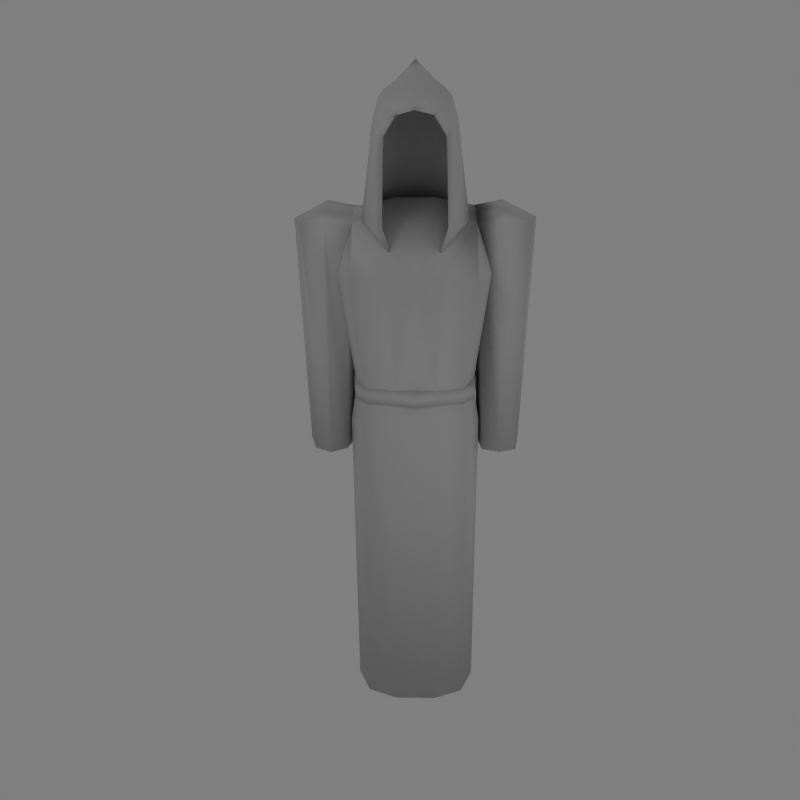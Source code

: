 # Source: toga.blend  (saved by Blender 2.46.0; exported with 4.5.12 LTS)
import bpy
from mathutils import Matrix  # noqa: F401  (used for matrix-valued properties, if any)

bpy.ops.wm.read_factory_settings(use_empty=True)
scene = bpy.context.scene
scene.name = 'Scene'

# ---- collections
col_collection_1 = bpy.data.collections.new('Collection 1'); scene.collection.children.link(col_collection_1)

# ---- materials (node trees are filled in below, after node groups)
mat_material_001 = bpy.data.materials.new('Material.001')
mat_material_001.alpha_threshold = 0.0
mat_material_001.roughness = 0.5
mat_material_001.line_color = (0.0, 0.0, 0.0, 1.0)

# ---- material node trees

# ---- world
world_world = bpy.data.worlds.new('World'); scene.world = world_world
world_world.color = (0.5, 0.5, 0.5)
world_world.use_sun_shadow = False
world_world.sun_shadow_jitter_overblur = 0.0
world_world.cycles.sampling_method = 'MANUAL'
world_world.cycles.sample_map_resolution = 256

# ---- cameras
cam_camera = bpy.data.cameras.new('Camera')
cam_camera.passepartout_alpha = 0.2
cam_camera.clip_end = 100.0
cam_camera.lens = 35.0
cam_camera.ortho_scale = 7.314
cam_camera.show_passepartout = False
cam_camera.show_safe_areas = True
cam_camera.dof.focus_distance = 0.0
cam_camera.dof.aperture_fstop = 128.0

# ---- lights
light_lamp_001 = bpy.data.lights.new('Lamp.001', 'POINT')
light_lamp_001.transmission_factor = 0.0
light_lamp_001.energy = 50.0
light_lamp_001.shadow_buffer_clip_start = 0.5
light_lamp_001.shadow_soft_size = 1.0
light_lamp_001.shadow_maximum_resolution = 0.006
light_lamp_001.use_absolute_resolution = True
light_lamp_001.cycles.use_multiple_importance_sampling = False
light_lamp = bpy.data.lights.new('Lamp', 'POINT')
light_lamp.transmission_factor = 0.0
light_lamp.energy = 50.0
light_lamp.shadow_buffer_clip_start = 0.5
light_lamp.shadow_soft_size = 1.0
light_lamp.shadow_maximum_resolution = 0.006
light_lamp.use_absolute_resolution = True
light_lamp.cycles.use_multiple_importance_sampling = False
light_spot = bpy.data.lights.new('Spot', 'POINT')
light_spot.transmission_factor = 0.0
light_spot.cutoff_distance = 30.0
light_spot.energy = 130.0
light_spot.shadow_buffer_clip_start = 1.001
light_spot.shadow_soft_size = 1.0
light_spot.shadow_maximum_resolution = 0.006
light_spot.use_absolute_resolution = True
light_spot.cycles.use_multiple_importance_sampling = False

# ---- meshes
me_sphere = bpy.data.meshes.new('Sphere')
me_sphere.from_pydata([(-4.833e-11, 0.5749, 1.189), (0.1401, 0.3828, 1.064), (0.3107, 0.2256, 0.9085), (0.4973, 0.07717, 0.7772), (0.6671, -0.06136, 0.3792), (0.6754, 0.2294, -0.06722), (0.6549, 0.222, 0.1598), (0.6163, 0.1939, 0.3792), (0.5672, 0.203, 0.5525), (0.5379, 0.2087, 0.6759), (0.4594, 0.2675, 0.7772), (0.287, 0.3445, 0.9085), (0.1294, 0.4364, 1.064), (0.09903, 0.4818, 1.064), (0.2197, 0.4453, 0.9085), (0.3516, 0.4288, 0.7772), (0.4117, 0.3975, 0.6759), (0.4341, 0.4022, 0.5525), (0.4717, 0.4103, 0.3792), (0.5012, 0.452, 0.1598), (0.5169, 0.4665, -0.06722), (0.2797, 0.625, -0.06722), (0.2713, 0.6056, 0.1598), (0.2553, 0.555, 0.3792), (0.2349, 0.5352, 0.5525), (0.2228, 0.5238, 0.6759), (0.1903, 0.5366, 0.7772), (0.1189, 0.5127, 0.9085), (0.0536, 0.5122, 1.064), (-1.07e-08, 0.5228, 1.064), (2.086e-09, 0.5363, 0.9085), (-1.339e-08, 0.5744, 0.7772), (-3.953e-08, 0.5681, 0.6759), (-2.061e-08, 0.582, 0.5525), (-2.214e-08, 0.6057, 0.3792), (-2.692e-08, 0.6596, 0.1598), (-3.074e-08, 0.6807, -0.06722), (-0.2797, 0.625, -0.06722), (-0.2713, 0.6056, 0.1598), (-0.2553, 0.555, 0.3792), (-0.2349, 0.5352, 0.5525), (-0.2228, 0.5238, 0.6759), (-0.1903, 0.5366, 0.7772), (-0.1189, 0.5127, 0.9085), (-0.0536, 0.5122, 1.064), (-0.09903, 0.4818, 1.064), (-0.2197, 0.4453, 0.9085), (-0.3516, 0.4288, 0.7772), (-0.4117, 0.3975, 0.6759), (-0.4341, 0.4022, 0.5525), (-0.4717, 0.4103, 0.3792), (-0.5012, 0.452, 0.1598), (-0.5169, 0.4665, -0.06722), (-0.6754, 0.2294, -0.06722), (-0.6549, 0.222, 0.1598), (-0.6163, 0.1939, 0.3792), (-0.5672, 0.203, 0.5525), (-0.5379, 0.2087, 0.6759), (-0.4594, 0.2675, 0.7772), (-0.287, 0.3445, 0.9085), (-0.1294, 0.4364, 1.064), (-0.1401, 0.3828, 1.064), (-0.3107, 0.2256, 0.9085), (-0.4973, 0.07717, 0.7772), (-0.5822, -0.01416, 0.6759), (-0.6139, -0.03194, 0.5525), (-0.6671, -0.06136, 0.3792), (-0.7088, -0.04926, 0.1598), (-0.731, -0.05035, -0.06722), (-0.6754, -0.3301, -0.06722), (-0.6549, -0.3205, 0.1598), (-0.6163, -0.3166, 0.3792), (-0.5672, -0.2829, 0.5525), (-0.5379, -0.237, 0.6759), (-0.4594, -0.1131, 0.7772), (-0.287, 0.1067, 0.9085), (-0.1294, 0.3292, 1.064), (-0.09903, 0.2837, 1.064), (-0.2197, 0.005919, 0.9085), (-0.3516, -0.2744, 0.7772), (-0.4117, -0.4259, 0.6759), (-0.4341, -0.5204, 0.5525), (-0.4717, -0.5331, 0.3792), (-0.5012, -0.5505, 0.1598), (-0.5169, -0.5673, -0.06722), (-0.2911, -0.6731, 0.477), (-0.2349, -0.6535, 0.5525), (-0.2228, -0.5521, 0.6759), (-0.1903, -0.3822, 0.7772), (-0.1189, -0.06143, 0.9085), (-0.0536, 0.2534, 1.064), (1.069e-08, 0.2427, 1.064), (2.086e-09, -0.08508, 0.9085), (1.329e-08, -0.4201, 0.7772), (2.181e-08, -0.5964, 0.6759), (1.395e-09, -0.7002, 0.5525), (0.2911, -0.6731, 0.477), (0.2349, -0.6535, 0.5525), (0.2228, -0.5521, 0.6759), (0.1903, -0.3822, 0.7772), (0.1189, -0.06143, 0.9085), (0.0536, 0.2534, 1.064), (0.09903, 0.2837, 1.064), (0.2197, 0.005919, 0.9085), (0.3516, -0.2744, 0.7772), (0.4117, -0.4259, 0.6759), (0.4341, -0.5204, 0.5525), (0.4717, -0.5331, 0.3792), (0.5012, -0.5505, 0.1598), (0.5169, -0.5673, -0.06722), (0.6754, -0.3301, -0.06722), (0.6549, -0.3205, 0.1598), (0.6163, -0.3166, 0.3792), (0.5672, -0.2829, 0.5525), (0.5379, -0.237, 0.6759), (0.4594, -0.1131, 0.7772), (0.287, 0.1067, 0.9085), (0.1294, 0.3292, 1.064), (0.5822, -0.01416, 0.6759), (0.6139, -0.03194, 0.5525), (0.7088, -0.04926, 0.1598), (0.731, -0.05035, -0.06722), (0.8269, 0.2562, -1.236), (0.6329, 0.5466, -1.236), (0.3425, 0.7406, -1.236), (-2.672e-08, 0.8088, -1.236), (-0.3425, 0.7406, -1.236), (-0.6329, 0.5466, -1.236), (-0.8269, 0.2562, -1.236), (-0.8951, -0.08629, -1.236), (-0.7965, -0.2982, -1.236), (-0.554, -0.5886, -1.236), (0.5543, -0.5886, -1.236), (0.7963, -0.2982, -1.236), (0.8951, -0.08629, -1.236), (1.022, 0.8543, -1.186), (1.152, 0.9568, -2.128), (-1.182, 0.9568, -2.128), (-1.052, 0.8543, -1.186), (1.022, -0.1299, -1.266), (1.035, -0.8164, -2.056), (-1.065, -0.8164, -2.056), (-1.052, -0.1299, -1.266), (-1.524, 0.6817, -1.053), (-1.524, -0.0865, -1.053), (1.493, 0.6817, -1.053), (1.493, -0.0865, -1.053), (-0.9768, 0.8472, -10.98), (-0.9768, -0.9076, -10.98), (0.9465, 0.8472, -10.98), (0.9465, -0.9076, -10.98), (-1.952, 0.6817, -1.268), (-1.952, -0.0865, -1.268), (1.922, 0.6817, -1.268), (1.922, -0.0865, -1.268), (0.417, 1.055, -2.132), (-0.4472, 1.055, -2.132), (0.417, -0.9149, -2.052), (-0.4472, -0.9149, -2.052), (1.281, 0.3986, -2.105), (1.281, -0.2582, -2.079), (-1.311, 0.3986, -2.105), (-1.311, -0.2582, -2.079), (-1.217, 0.3354, -10.98), (-1.217, -0.3958, -10.98), (1.187, 0.3354, -10.98), (1.187, -0.3958, -10.98), (-0.4158, -1.127, -10.98), (0.3856, -1.127, -10.98), (-0.4158, 1.067, -10.98), (0.3856, 1.067, -10.98), (0.3856, 0.3354, -10.98), (0.3856, -0.3958, -10.98), (-0.4158, 0.3354, -10.98), (-0.4158, -0.3958, -10.98), (1.022, 0.3622, -1.148), (-1.052, 0.3622, -1.148), (-1.895, 0.7009, -5.553), (-1.895, -0.1057, -5.553), (1.879, 0.7201, -5.553), (1.879, -0.1249, -5.553), (-0.9111, 0.7745, -4.191), (-0.8637, -0.5872, -4.136), (0.8334, -0.5872, -4.136), (0.8809, 0.7745, -4.191), (-1.069, -0.1733, -4.153), (-1.069, 0.3607, -4.174), (1.039, 0.3607, -4.174), (1.039, -0.1733, -4.153), (0.3363, -0.7074, -4.131), (-0.3665, -0.7074, -4.131), (-0.3665, 0.8947, -4.196), (0.3363, 0.8947, -4.196), (-1.295, -0.1057, -5.553), (-1.295, 0.7009, -5.553), (1.251, 0.7201, -5.553), (1.251, -0.1249, -5.553), (-2.068, 0.2976, -1.268), (-2.024, 0.2976, -5.553), (-1.595, -0.2786, -5.553), (-1.166, 0.2976, -5.553), (-1.595, 0.8738, -5.553), (-1.502, -0.1562, -1.267), (-1.502, 0.816, -1.227), (-1.595, 0.2976, -5.553), (2.038, 0.2976, -1.268), (1.958, 0.2976, -5.553), (1.565, 0.8257, -5.553), (1.172, 0.2976, -5.553), (1.565, -0.2305, -5.553), (1.472, 0.816, -1.227), (1.472, -0.1562, -1.267), (1.565, 0.2976, -5.553), (-0.9816, 0.8954, -4.941), (-0.9579, -0.5736, -4.882), (0.9277, -0.5736, -4.882), (0.9514, 0.8954, -4.941), (-1.19, -0.1368, -4.9), (-1.19, 0.4586, -4.924), (1.16, 0.4586, -4.924), (1.16, -0.1368, -4.9), (0.3766, -0.7322, -4.876), (-0.4069, -0.7322, -4.876), (-0.4068, 1.054, -4.948), (0.3766, 1.054, -4.948), (0.3306, 0.8543, -1.15), (-0.3608, 0.8543, -1.15), (0.3306, -0.1299, -1.266), (-0.3608, -0.1299, -1.266), (0.3306, 0.3622, -0.945), (-0.3608, 0.3622, -0.945), (-0.01511, -0.8229, -2.052), (-1.138, 0.07817, -4.065), (-0.8754, 0.8461, -4.065), (0.8451, 0.8461, -4.065), (1.108, 0.07817, -4.065), (0.846, -0.616, -4.065), (-0.8762, -0.616, -4.065), (-1.138, 0.07817, -4.35), (-0.8754, 0.8461, -4.35), (0.8451, 0.8461, -4.35), (1.108, 0.07817, -4.35), (0.846, -0.616, -4.35), (-0.8762, -0.616, -4.35), (-1.097, 0.6063, -4.073), (1.067, 0.6063, -4.073), (1.052, -0.3605, -4.065), (-1.082, -0.3605, -4.065), (-1.097, 0.6063, -4.34), (1.067, 0.6063, -4.34), (1.052, -0.3605, -4.35), (-1.082, -0.3605, -4.35), (-0.01511, 0.9882, -4.065), (-0.01511, 0.9882, -4.35), (-0.01511, -0.7992, -4.065), (-0.01511, -0.7992, -4.35), (-0.7844, -0.533, -4.35), (-0.01511, -0.6953, -4.35), (0.7542, -0.533, -4.35), (-0.7844, -0.533, -4.065), (-0.01511, -0.6953, -4.065), (0.7542, -0.533, -4.065), (0.7535, 0.7616, -4.35), (-0.01511, 0.8874, -4.35), (-0.7837, 0.7616, -4.35), (0.7535, 0.7616, -4.065), (-0.01511, 0.8874, -4.065), (-0.7837, 0.7616, -4.065), (-0.9683, -0.3068, -4.35), (-1.018, 0.08159, -4.35), (0.9883, 0.08159, -4.35), (0.9381, -0.3068, -4.35), (0.9513, 0.5492, -4.356), (-0.9815, 0.5492, -4.356), (-0.9683, -0.3068, -4.065), (-1.018, 0.08159, -4.065), (0.9381, -0.3068, -4.065), (0.9883, 0.08159, -4.065), (0.9513, 0.5492, -4.057), (-0.9815, 0.5492, -4.057), (0.5263, -0.5886, -1.236), (0.4911, -0.5337, -0.06722), (-0.4911, -0.5337, -0.06722), (-0.5263, -0.5474, -1.236), (-0.7567, -0.2716, -1.236), (-0.8503, -0.07682, -1.236), (-0.7856, 0.2486, -1.236), (-0.6013, 0.5244, -1.236), (-0.3254, 0.7088, -1.236), (-2.545e-08, 0.7735, -1.236), (0.3254, 0.7088, -1.236), (0.6013, 0.5244, -1.236), (0.2766, -0.6343, 0.477), (0.4762, -0.5178, 0.1598), (1.264e-09, -0.66, 0.5525), (-0.2766, -0.6343, 0.477), (-0.4762, -0.5178, 0.1598), (0.6416, 0.2231, -0.06722), (0.6945, -0.04268, -0.06722), (0.6416, -0.3084, -0.06722), (-0.4911, 0.4484, -0.06722), (-0.2658, 0.5989, -0.06722), (-2.926e-08, 0.6518, -0.06722), (0.2658, 0.5989, -0.06722), (0.4911, 0.4484, -0.06722), (0.4481, -0.5013, 0.3792), (0.2232, -0.6156, 0.5525), (-0.2232, -0.6156, 0.5525), (-0.4481, -0.5013, 0.3792), (0.6734, -0.04164, 0.1598), (0.6221, -0.2993, 0.1598), (0.6337, -0.05313, 0.3792), (0.5855, -0.2957, 0.3792), (0.5832, -0.02247, 0.5525), (0.5388, -0.2616, 0.5525), (0.5531, -0.008293, 0.6759), (0.511, -0.22, 0.6759), (0.3911, -0.3994, 0.6759), (0.4124, -0.4892, 0.5525), (0.2117, -0.5193, 0.6759), (2.066e-08, -0.5614, 0.6759), (-0.2117, -0.5193, 0.6759), (-0.3911, -0.3994, 0.6759), (-0.4124, -0.4892, 0.5525), (-0.6221, -0.2993, 0.1598), (-0.5855, -0.2957, 0.3792), (-0.5388, -0.2616, 0.5525), (-0.511, -0.22, 0.6759), (-0.5531, -0.008293, 0.6759), (-0.5832, -0.02247, 0.5525), (-0.6337, -0.05313, 0.3792), (-0.6734, -0.04164, 0.1598), (-0.6221, 0.2161, 0.1598), (-0.5855, 0.1894, 0.3792), (-0.5388, 0.2007, 0.5525), (-0.511, 0.2034, 0.6759), (-0.3911, 0.3828, 0.6759), (-0.4124, 0.3899, 0.5525), (-0.4481, 0.395, 0.3792), (-0.4762, 0.4345, 0.1598), (-0.2577, 0.5805, 0.1598), (-0.2425, 0.5324, 0.3792), (-0.2232, 0.5163, 0.5525), (-0.2117, 0.5027, 0.6759), (-3.762e-08, 0.5448, 0.6759), (-1.964e-08, 0.5607, 0.5525), (-2.109e-08, 0.5806, 0.3792), (-2.563e-08, 0.6318, 0.1598), (0.2577, 0.5805, 0.1598), (0.2425, 0.5324, 0.3792), (0.2232, 0.5163, 0.5525), (0.2117, 0.5027, 0.6759), (0.3911, 0.3828, 0.6759), (0.4124, 0.3899, 0.5525), (0.4481, 0.395, 0.3792), (0.4762, 0.4345, 0.1598), (0.6221, 0.2161, 0.1598), (0.5855, 0.1894, 0.3792), (0.5388, 0.2007, 0.5525), (0.511, 0.2034, 0.6759), (-1.829e-08, -0.008293, 0.8187), (0.795, 0.2562, -1.236), (0.7656, -0.2982, -1.236), (0.8631, -0.08629, -1.236), (0.3963, -0.5265, -1.647), (0.524, -0.2362, -1.647), (0.5899, 0.1064, -1.647), (0.5689, 0.1064, -1.647), (-0.5166, -0.2096, -1.647), (-0.5592, 0.1158, -1.647), (-0.5887, 0.1064, -1.647), (-0.3952, -0.4854, -1.647), (-0.4161, -0.5265, -1.647), (0.4173, -0.5265, -1.647), (0.5451, -0.2362, -1.647), (-0.5438, -0.2362, -1.647), (-0.6488, 0.2294, -0.06722), (-0.7044, -0.05035, -0.06722), (-0.6488, -0.3301, -0.06722)], [], [(121, 5, 6, 120), (120, 6, 7, 4), (4, 7, 8, 119), (119, 8, 9, 118), (118, 9, 10, 3), (3, 10, 11, 2), (2, 11, 12, 1), (12, 0, 1), (13, 0, 12), (11, 14, 13, 12), (10, 15, 14, 11), (9, 16, 15, 10), (8, 17, 16, 9), (7, 18, 17, 8), (6, 19, 18, 7), (5, 20, 19, 6), (20, 21, 22, 19), (19, 22, 23, 18), (18, 23, 24, 17), (17, 24, 25, 16), (16, 25, 26, 15), (15, 26, 27, 14), (14, 27, 28, 13), (28, 0, 13), (29, 0, 28), (27, 30, 29, 28), (26, 31, 30, 27), (25, 32, 31, 26), (24, 33, 32, 25), (23, 34, 33, 24), (22, 35, 34, 23), (21, 36, 35, 22), (36, 37, 38, 35), (35, 38, 39, 34), (34, 39, 40, 33), (33, 40, 41, 32), (32, 41, 42, 31), (31, 42, 43, 30), (30, 43, 44, 29), (44, 0, 29), (45, 0, 44), (43, 46, 45, 44), (42, 47, 46, 43), (41, 48, 47, 42), (40, 49, 48, 41), (39, 50, 49, 40), (38, 51, 50, 39), (37, 52, 51, 38), (52, 53, 54, 51), (51, 54, 55, 50), (50, 55, 56, 49), (49, 56, 57, 48), (48, 57, 58, 47), (47, 58, 59, 46), (46, 59, 60, 45), (60, 0, 45), (61, 0, 60), (59, 62, 61, 60), (58, 63, 62, 59), (57, 64, 63, 58), (56, 65, 64, 57), (55, 66, 65, 56), (54, 67, 66, 55), (53, 68, 67, 54), (68, 69, 70, 67), (67, 70, 71, 66), (66, 71, 72, 65), (65, 72, 73, 64), (64, 73, 74, 63), (63, 74, 75, 62), (62, 75, 76, 61), (76, 0, 61), (77, 0, 76), (75, 78, 77, 76), (74, 79, 78, 75), (73, 80, 79, 74), (72, 81, 80, 73), (71, 82, 81, 72), (70, 83, 82, 71), (69, 84, 83, 70), (82, 85, 86, 81), (81, 86, 87, 80), (80, 87, 88, 79), (79, 88, 89, 78), (78, 89, 90, 77), (90, 0, 77), (91, 0, 90), (89, 92, 91, 90), (88, 93, 92, 89), (87, 94, 93, 88), (86, 95, 94, 87), (95, 97, 98, 94), (94, 98, 99, 93), (93, 99, 100, 92), (92, 100, 101, 91), (101, 0, 91), (102, 0, 101), (100, 103, 102, 101), (99, 104, 103, 100), (98, 105, 104, 99), (97, 106, 105, 98), (96, 107, 106, 97), (109, 110, 111, 108), (108, 111, 112, 107), (107, 112, 113, 106), (106, 113, 114, 105), (105, 114, 115, 104), (104, 115, 116, 103), (103, 116, 117, 102), (117, 0, 102), (1, 0, 117), (116, 2, 1, 117), (115, 3, 2, 116), (114, 118, 3, 115), (113, 119, 118, 114), (112, 4, 119, 113), (111, 120, 4, 112), (110, 121, 120, 111), (82, 83, 85), (85, 95, 86), (95, 96, 97), (96, 108, 107), (20, 5, 122, 123), (21, 20, 123, 124), (36, 21, 124, 125), (37, 36, 125, 126), (52, 37, 126, 127), (53, 52, 127, 128), (68, 53, 128, 129), (69, 68, 129, 130), (84, 69, 130, 131), (110, 109, 132, 133), (121, 110, 133, 134), (5, 121, 134, 122), (136, 155, 135), (156, 137, 138), (141, 158, 142), (157, 140, 139), (140, 160, 139), (159, 136, 135), (137, 161, 138), (162, 141, 142), (166, 150, 168, 172), (165, 166, 172, 171), (149, 165, 171, 170), (172, 168, 167, 174), (171, 172, 174, 173), (170, 171, 173, 169), (174, 167, 148, 164), (173, 174, 164, 163), (169, 173, 163, 147), (176, 143, 144), (142, 176, 144), (176, 138, 143), (175, 145, 146), (135, 145, 175), (175, 146, 139), (175, 160, 159), (135, 175, 159), (175, 139, 160), (176, 161, 162), (142, 176, 162), (176, 138, 161), (162, 185, 182, 141), (161, 186, 185, 162), (137, 181, 186, 161), (159, 187, 184, 136), (160, 188, 187, 159), (140, 183, 188, 160), (157, 189, 183, 140), (141, 182, 190, 158), (156, 191, 181, 137), (155, 192, 191, 156), (136, 184, 192, 155), (197, 144, 143), (151, 197, 143), (197, 152, 144), (152, 178, 199, 202), (202, 199, 193, 142), (198, 204, 199, 178), (177, 201, 204, 198), (204, 200, 193, 199), (201, 194, 200, 204), (177, 151, 203, 201), (201, 203, 138, 194), (200, 138, 142), (194, 138, 200), (200, 142, 193), (152, 202, 144), (202, 142, 144), (138, 203, 143), (203, 151, 143), (151, 177, 198, 197), (197, 198, 178, 152), (205, 146, 145), (154, 146, 205), (205, 145, 153), (153, 210, 207, 179), (210, 135, 195, 207), (206, 179, 207, 212), (180, 206, 212, 209), (212, 207, 195, 208), (209, 212, 208, 196), (180, 209, 211, 154), (209, 196, 139, 211), (208, 135, 139), (196, 208, 139), (208, 195, 135), (153, 145, 210), (210, 145, 135), (139, 146, 211), (211, 146, 154), (179, 206, 205, 153), (206, 180, 154, 205), (185, 217, 214, 182), (217, 164, 148, 214), (186, 218, 217, 185), (218, 163, 164, 217), (181, 213, 218, 186), (213, 147, 163, 218), (187, 219, 216, 184), (219, 165, 149, 216), (188, 220, 219, 187), (220, 166, 165, 219), (183, 215, 220, 188), (215, 150, 166, 220), (189, 221, 215, 183), (221, 168, 150, 215), (190, 222, 221, 189), (222, 167, 168, 221), (182, 214, 222, 190), (214, 148, 167, 222), (191, 223, 213, 181), (223, 169, 147, 213), (192, 224, 223, 191), (224, 170, 169, 223), (184, 216, 224, 192), (216, 149, 170, 224), (226, 225, 155, 156), (138, 226, 156), (225, 135, 155), (139, 227, 157), (228, 142, 158), (176, 230, 226, 138), (230, 229, 225, 226), (229, 175, 135, 225), (142, 228, 230, 176), (228, 227, 229, 230), (227, 139, 175, 229), (231, 190, 189), (157, 231, 189), (231, 158, 190), (231, 227, 228), (158, 231, 228), (231, 157, 227), (233, 239, 248, 244), (244, 248, 238, 232), (235, 241, 249, 245), (245, 249, 240, 234), (236, 242, 250, 246), (246, 250, 241, 235), (237, 247, 251, 243), (247, 232, 238, 251), (234, 240, 253, 252), (252, 253, 239, 233), (237, 243, 255, 254), (254, 255, 242, 236), (243, 256, 257, 255), (255, 257, 258, 242), (254, 260, 259, 237), (236, 261, 260, 254), (240, 262, 263, 253), (253, 263, 264, 239), (252, 266, 265, 234), (233, 267, 266, 252), (243, 251, 268, 256), (251, 238, 269, 268), (250, 271, 270, 241), (242, 258, 271, 250), (249, 272, 262, 240), (241, 270, 272, 249), (248, 273, 269, 238), (239, 264, 273, 248), (247, 237, 259, 274), (232, 247, 274, 275), (246, 276, 261, 236), (235, 277, 276, 246), (245, 278, 277, 235), (234, 265, 278, 245), (244, 279, 267, 233), (232, 275, 279, 244), (257, 260, 261, 258), (256, 259, 260, 257), (263, 266, 267, 264), (262, 265, 266, 263), (268, 269, 275, 274), (256, 268, 274, 259), (271, 276, 277, 270), (258, 261, 276, 271), (272, 278, 265, 262), (270, 277, 278, 272), (273, 279, 275, 269), (264, 267, 279, 273), (132, 109, 281, 280), (84, 131, 283, 282), (129, 128, 286, 285), (128, 127, 287, 286), (127, 126, 288, 287), (126, 125, 289, 288), (125, 124, 290, 289), (124, 123, 291, 290), (108, 96, 292, 293), (96, 95, 294, 292), (95, 85, 295, 294), (85, 83, 296, 295), (109, 108, 293, 281), (83, 84, 282, 296), (287, 288, 301, 300), (288, 289, 302, 301), (289, 290, 303, 302), (290, 291, 304, 303), (305, 293, 292), (306, 292, 294), (307, 294, 295), (295, 296, 308), (310, 309, 298, 299), (312, 311, 309, 310), (314, 313, 311, 312), (316, 315, 313, 314), (317, 316, 314, 318), (318, 314, 312, 305), (305, 312, 310, 293), (293, 310, 299, 281), (306, 318, 305, 292), (319, 317, 318, 306), (320, 319, 306, 294), (321, 320, 294, 307), (322, 321, 307, 323), (323, 307, 295, 308), (325, 308, 296, 324), (326, 323, 308, 325), (327, 322, 323, 326), (328, 327, 326, 329), (329, 326, 325, 330), (330, 325, 324, 331), (333, 330, 331, 332), (334, 329, 330, 333), (335, 328, 329, 334), (336, 335, 334, 337), (337, 334, 333, 338), (338, 333, 332, 339), (340, 339, 300, 301), (341, 338, 339, 340), (342, 337, 338, 341), (343, 336, 337, 342), (344, 343, 342, 345), (345, 342, 341, 346), (346, 341, 340, 347), (347, 340, 301, 302), (348, 347, 302, 303), (349, 346, 347, 348), (350, 345, 346, 349), (351, 344, 345, 350), (352, 351, 350, 353), (353, 350, 349, 354), (354, 349, 348, 355), (355, 348, 303, 304), (356, 355, 304, 297), (357, 354, 355, 356), (358, 353, 354, 357), (359, 352, 353, 358), (315, 359, 358, 313), (313, 358, 357, 311), (311, 357, 356, 309), (309, 356, 297, 298), (315, 316, 360), (316, 317, 360), (317, 319, 360), (319, 320, 360), (320, 321, 360), (321, 322, 360), (322, 327, 360), (327, 328, 360), (328, 335, 360), (335, 336, 360), (336, 343, 360), (343, 344, 360), (344, 351, 360), (351, 352, 360), (352, 359, 360), (359, 315, 360), (123, 122, 361, 291), (122, 134, 363, 361), (291, 361, 297, 304), (297, 361, 363, 298), (298, 363, 362, 299), (280, 281, 299, 362), (280, 362, 365, 364), (363, 134, 366, 367), (362, 363, 367, 365), (285, 284, 368, 369), (129, 285, 369, 370), (284, 283, 371, 368), (283, 131, 372, 371), (132, 280, 364, 373), (134, 133, 374, 366), (130, 129, 370, 375), (366, 374, 365, 367), (374, 373, 364, 365), (375, 370, 369, 368), (372, 375, 368, 371), (130, 375, 372), (130, 372, 131), (133, 373, 374), (132, 373, 133), (282, 283, 284, 378), (284, 285, 377, 378), (285, 286, 376, 377), (286, 287, 300, 376), (282, 378, 324, 296), (324, 378, 377, 331), (331, 377, 376, 332), (332, 376, 300, 339)])
me_sphere.polygons.foreach_set('use_smooth', [True] * 423)
_uv = me_sphere.uv_layers.new(name='UVTex')
_uv.uv.foreach_set('vector', [0.7537, 0.6476, 0.7938, 0.6366, 0.8011, 0.6681, 0.7643, 0.6783, 0.7643, 0.6783, 0.8011, 0.6681, 0.8057, 0.6981, 0.7726, 0.707, 0.7726, 0.707, 0.8057, 0.6981, 0.8133, 0.7204, 0.7838, 0.7275, 0.7838, 0.7275, 0.8133, 0.7204, 0.8177, 0.7359, 0.7909, 0.7415, 0.7909, 0.7415, 0.8177, 0.7359, 0.8295, 0.7489, 0.8061, 0.7533, 0.8061, 0.7533, 0.8295, 0.7489, 0.8499, 0.772, 0.8333, 0.7752, 0.8333, 0.7752, 0.8499, 0.772, 0.873, 0.7997, 0.8647, 0.8005, 0.873, 0.7997, 0.8999, 0.8233, 0.8647, 0.8005, 0.8816, 0.8006, 0.8999, 0.8233, 0.873, 0.7997, 0.8499, 0.772, 0.8676, 0.7724, 0.8816, 0.8006, 0.873, 0.7997, 0.8295, 0.7489, 0.8547, 0.7493, 0.8676, 0.7724, 0.8499, 0.772, 0.8177, 0.7359, 0.8468, 0.7349, 0.8547, 0.7493, 0.8295, 0.7489, 0.8133, 0.7204, 0.8451, 0.7179, 0.8468, 0.7349, 0.8177, 0.7359, 0.8057, 0.6981, 0.8411, 0.6937, 0.8451, 0.7179, 0.8133, 0.7204, 0.8011, 0.6681, 0.8394, 0.662, 0.8411, 0.6937, 0.8057, 0.6981, 0.7938, 0.6366, 0.835, 0.6292, 0.8394, 0.662, 0.8011, 0.6681, 0.835, 0.6292, 0.8776, 0.6251, 0.8794, 0.6594, 0.8394, 0.662, 0.8394, 0.662, 0.8794, 0.6594, 0.8788, 0.6931, 0.8411, 0.6937, 0.8411, 0.6937, 0.8788, 0.6931, 0.8792, 0.7192, 0.8451, 0.7179, 0.8451, 0.7179, 0.8792, 0.7192, 0.8784, 0.7375, 0.8468, 0.7349, 0.8468, 0.7349, 0.8784, 0.7375, 0.8812, 0.7529, 0.8547, 0.7493, 0.8547, 0.7493, 0.8812, 0.7529, 0.8857, 0.7751, 0.8676, 0.7724, 0.8676, 0.7724, 0.8857, 0.7751, 0.8904, 0.8019, 0.8816, 0.8006, 0.8904, 0.8019, 0.8999, 0.8233, 0.8816, 0.8006, 0.8991, 0.8028, 0.8999, 0.8233, 0.8904, 0.8019, 0.8857, 0.7751, 0.904, 0.7789, 0.8991, 0.8028, 0.8904, 0.8019, 0.8812, 0.7529, 0.9097, 0.7583, 0.904, 0.7789, 0.8857, 0.7751, 0.8784, 0.7375, 0.9124, 0.7426, 0.9097, 0.7583, 0.8812, 0.7529, 0.8792, 0.7192, 0.9155, 0.7234, 0.9124, 0.7426, 0.8784, 0.7375, 0.8788, 0.6931, 0.919, 0.6957, 0.9155, 0.7234, 0.8792, 0.7192, 0.8794, 0.6594, 0.9218, 0.6597, 0.919, 0.6957, 0.8788, 0.6931, 0.8776, 0.6251, 0.9218, 0.6233, 0.9218, 0.6597, 0.8794, 0.6594, 0.9218, 1.023, 0.8776, 1.021, 0.8794, 0.9872, 0.9217, 0.9869, 0.9217, 0.9869, 0.8794, 0.9872, 0.8788, 0.9535, 0.919, 0.9509, 0.919, 0.9509, 0.8788, 0.9535, 0.8791, 0.9274, 0.9155, 0.9232, 0.9155, 0.9232, 0.8791, 0.9274, 0.8784, 0.9091, 0.9123, 0.9041, 0.9123, 0.9041, 0.8784, 0.9091, 0.8812, 0.8937, 0.9097, 0.8883, 0.9097, 0.8883, 0.8812, 0.8937, 0.8857, 0.8715, 0.904, 0.8677, 0.904, 0.8677, 0.8857, 0.8715, 0.8904, 0.8447, 0.8991, 0.8438, 0.8904, 0.8447, 0.8999, 0.8233, 0.8991, 0.8438, 0.8816, 0.846, 0.8999, 0.8233, 0.8904, 0.8447, 0.8857, 0.8715, 0.8675, 0.8742, 0.8816, 0.846, 0.8904, 0.8447, 0.8812, 0.8937, 0.8547, 0.8974, 0.8675, 0.8742, 0.8857, 0.8715, 0.8784, 0.9091, 0.8468, 0.9117, 0.8547, 0.8974, 0.8812, 0.8937, 0.8791, 0.9274, 0.8451, 0.9287, 0.8468, 0.9117, 0.8784, 0.9091, 0.8788, 0.9535, 0.8411, 0.9529, 0.8451, 0.9287, 0.8791, 0.9274, 0.8794, 0.9872, 0.8394, 0.9846, 0.8411, 0.9529, 0.8788, 0.9535, 0.8776, 1.021, 0.835, 1.017, 0.8394, 0.9846, 0.8794, 0.9872, 0.835, 1.017, 0.7939, 1.01, 0.8011, 0.9785, 0.8394, 0.9846, 0.8394, 0.9846, 0.8011, 0.9785, 0.8057, 0.9485, 0.8411, 0.9529, 0.8411, 0.9529, 0.8057, 0.9485, 0.8133, 0.9262, 0.8451, 0.9287, 0.8451, 0.9287, 0.8133, 0.9262, 0.8177, 0.9107, 0.8468, 0.9117, 0.8468, 0.9117, 0.8177, 0.9107, 0.8295, 0.8977, 0.8547, 0.8974, 0.8547, 0.8974, 0.8295, 0.8977, 0.8499, 0.8746, 0.8675, 0.8742, 0.8675, 0.8742, 0.8499, 0.8746, 0.873, 0.8469, 0.8816, 0.846, 0.873, 0.8469, 0.8999, 0.8233, 0.8816, 0.846, 0.8647, 0.8461, 0.8999, 0.8233, 0.873, 0.8469, 0.8499, 0.8746, 0.8333, 0.8714, 0.8647, 0.8461, 0.873, 0.8469, 0.8295, 0.8977, 0.8061, 0.8933, 0.8333, 0.8714, 0.8499, 0.8746, 0.8177, 0.9107, 0.7909, 0.9051, 0.8061, 0.8933, 0.8295, 0.8977, 0.8133, 0.9262, 0.7838, 0.9191, 0.7909, 0.9051, 0.8177, 0.9107, 0.8057, 0.9485, 0.7726, 0.9396, 0.7838, 0.9191, 0.8133, 0.9262, 0.8011, 0.9785, 0.7644, 0.9684, 0.7726, 0.9396, 0.8057, 0.9485, 0.7939, 1.01, 0.7537, 0.999, 0.7644, 0.9684, 0.8011, 0.9785, 0.7537, 0.999, 0.7142, 0.9835, 0.7285, 0.9534, 0.7644, 0.9684, 0.7644, 0.9684, 0.7285, 0.9534, 0.7415, 0.9255, 0.7726, 0.9396, 0.7726, 0.9396, 0.7415, 0.9255, 0.7548, 0.906, 0.7838, 0.9191, 0.7838, 0.9191, 0.7548, 0.906, 0.7664, 0.8942, 0.7909, 0.9051, 0.7909, 0.9051, 0.7664, 0.8942, 0.7848, 0.8837, 0.8061, 0.8933, 0.8061, 0.8933, 0.7848, 0.8837, 0.8186, 0.8642, 0.8333, 0.8714, 0.8333, 0.8714, 0.8186, 0.8642, 0.8572, 0.843, 0.8647, 0.8461, 0.8572, 0.843, 0.8999, 0.8233, 0.8647, 0.8461, 0.8513, 0.8378, 0.8999, 0.8233, 0.8572, 0.843, 0.8186, 0.8642, 0.8068, 0.8533, 0.8513, 0.8378, 0.8572, 0.843, 0.7848, 0.8837, 0.7669, 0.8684, 0.8068, 0.8533, 0.8186, 0.8642, 0.7664, 0.8942, 0.745, 0.8773, 0.7669, 0.8684, 0.7848, 0.8837, 0.7548, 0.906, 0.7267, 0.8856, 0.745, 0.8773, 0.7664, 0.8942, 0.7415, 0.9255, 0.7124, 0.905, 0.7267, 0.8856, 0.7548, 0.906, 0.7285, 0.9534, 0.6917, 0.9323, 0.7124, 0.905, 0.7415, 0.9255, 0.7142, 0.9835, 0.6747, 0.9646, 0.6917, 0.9323, 0.7285, 0.9534, 0.7124, 0.905, 0.6979, 0.8699, 0.7072, 0.8584, 0.7267, 0.8856, 0.7267, 0.8856, 0.7072, 0.8584, 0.7288, 0.8531, 0.745, 0.8773, 0.745, 0.8773, 0.7288, 0.8531, 0.7542, 0.8477, 0.7669, 0.8684, 0.7669, 0.8684, 0.7542, 0.8477, 0.7991, 0.8392, 0.8068, 0.8533, 0.8068, 0.8533, 0.7991, 0.8392, 0.8475, 0.831, 0.8513, 0.8378, 0.8475, 0.831, 0.8999, 0.8233, 0.8513, 0.8378, 0.8462, 0.8233, 0.8999, 0.8233, 0.8475, 0.831, 0.7991, 0.8392, 0.7964, 0.8233, 0.8462, 0.8233, 0.8475, 0.831, 0.7542, 0.8477, 0.7492, 0.8233, 0.7964, 0.8233, 0.7991, 0.8392, 0.7288, 0.8531, 0.7219, 0.8233, 0.7492, 0.8233, 0.7542, 0.8477, 0.7072, 0.8584, 0.6978, 0.8233, 0.7219, 0.8233, 0.7288, 0.8531, 0.6978, 0.8233, 0.7072, 0.7883, 0.7288, 0.7935, 0.7219, 0.8233, 0.7219, 0.8233, 0.7288, 0.7935, 0.7541, 0.7989, 0.7492, 0.8233, 0.7492, 0.8233, 0.7541, 0.7989, 0.7991, 0.8074, 0.7964, 0.8233, 0.7964, 0.8233, 0.7991, 0.8074, 0.8475, 0.8156, 0.8462, 0.8233, 0.8475, 0.8156, 0.8999, 0.8233, 0.8462, 0.8233, 0.8513, 0.8088, 0.8999, 0.8233, 0.8475, 0.8156, 0.7991, 0.8074, 0.8068, 0.7934, 0.8513, 0.8088, 0.8475, 0.8156, 0.7541, 0.7989, 0.7668, 0.7782, 0.8068, 0.7934, 0.7991, 0.8074, 0.7288, 0.7935, 0.745, 0.7693, 0.7668, 0.7782, 0.7541, 0.7989, 0.7072, 0.7883, 0.7266, 0.7611, 0.745, 0.7693, 0.7288, 0.7935, 0.6979, 0.7767, 0.7124, 0.7416, 0.7266, 0.7611, 0.7072, 0.7883, 0.6747, 0.682, 0.7142, 0.6631, 0.7285, 0.6932, 0.6917, 0.7143, 0.6917, 0.7143, 0.7285, 0.6932, 0.7415, 0.7211, 0.7124, 0.7416, 0.7124, 0.7416, 0.7415, 0.7211, 0.7548, 0.7406, 0.7266, 0.7611, 0.7266, 0.7611, 0.7548, 0.7406, 0.7664, 0.7524, 0.745, 0.7693, 0.745, 0.7693, 0.7664, 0.7524, 0.7848, 0.763, 0.7668, 0.7782, 0.7668, 0.7782, 0.7848, 0.763, 0.8186, 0.7824, 0.8068, 0.7934, 0.8068, 0.7934, 0.8186, 0.7824, 0.8572, 0.8036, 0.8513, 0.8088, 0.8572, 0.8036, 0.8999, 0.8233, 0.8513, 0.8088, 0.8647, 0.8005, 0.8999, 0.8233, 0.8572, 0.8036, 0.8186, 0.7824, 0.8333, 0.7752, 0.8647, 0.8005, 0.8572, 0.8036, 0.7848, 0.763, 0.8061, 0.7533, 0.8333, 0.7752, 0.8186, 0.7824, 0.7664, 0.7524, 0.7909, 0.7415, 0.8061, 0.7533, 0.7848, 0.763, 0.7548, 0.7406, 0.7838, 0.7275, 0.7909, 0.7415, 0.7664, 0.7524, 0.7415, 0.7211, 0.7726, 0.707, 0.7838, 0.7275, 0.7548, 0.7406, 0.7285, 0.6932, 0.7643, 0.6783, 0.7726, 0.707, 0.7415, 0.7211, 0.7142, 0.6631, 0.7537, 0.6476, 0.7643, 0.6783, 0.7285, 0.6932, 0.7124, 0.905, 0.6917, 0.9323, 0.6979, 0.8699, 0.6979, 0.8699, 0.6978, 0.8233, 0.7072, 0.8584, 0.6978, 0.8233, 0.6979, 0.7767, 0.7072, 0.7883, 0.6979, 0.7767, 0.6917, 0.7143, 0.7124, 0.7416, 0.835, 0.6292, 0.7938, 0.6366, 0.7479, 0.4651, 0.8009, 0.4539, 0.8776, 0.6251, 0.835, 0.6292, 0.8009, 0.4539, 0.8546, 0.4459, 0.9218, 0.6233, 0.8776, 0.6251, 0.8546, 0.4459, 0.9088, 0.4407, 0.8776, 1.021, 0.9218, 1.023, 0.9088, 1.206, 0.8547, 1.201, 0.835, 1.017, 0.8776, 1.021, 0.8547, 1.201, 0.8009, 1.193, 0.7939, 1.01, 0.835, 1.017, 0.8009, 1.193, 0.7479, 1.181, 0.7537, 0.999, 0.7939, 1.01, 0.7479, 1.181, 0.696, 1.167, 0.7142, 0.9835, 0.7537, 0.999, 0.696, 1.167, 0.6631, 1.153, 0.6747, 0.9646, 0.7142, 0.9835, 0.6631, 1.153, 0.6085, 1.133, 0.7142, 0.6631, 0.6747, 0.682, 0.6084, 0.5133, 0.663, 0.4934, 0.7537, 0.6476, 0.7142, 0.6631, 0.663, 0.4934, 0.6959, 0.4795, 0.7938, 0.6366, 0.7537, 0.6476, 0.6959, 0.4795, 0.7479, 0.4651, 0.4854, 0.6734, 0.5595, 0.7093, 0.4535, 0.7427, -0.1206, 0.7725, -0.02331, 0.7104, 0.03084, 0.7873, 0.1432, 0.6626, 0.1971, 0.6661, 0.1168, 0.748, 0.2851, 0.6604, 0.3362, 0.6502, 0.3724, 0.7244, 0.3362, 0.6502, 0.381, 0.6527, 0.3724, 0.7244, 0.4347, 0.6612, 0.4854, 0.6734, 0.4535, 0.7427, -0.02331, 0.7104, 0.0352, 0.6888, 0.03084, 0.7873, 0.09451, 0.6715, 0.1432, 0.6626, 0.1168, 0.748, 0.1668, 0.7958, 0.1502, 0.8313, 0.1112, 0.8466, 0.1112, 0.7958, 0.1668, 0.7451, 0.1668, 0.7958, 0.1112, 0.7958, 0.1112, 0.7451, 0.1502, 0.7096, 0.1668, 0.7451, 0.1112, 0.7451, 0.1112, 0.6943, 0.1112, 0.7958, 0.1112, 0.8466, 0.05561, 0.8466, 0.05561, 0.7958, 0.1112, 0.7451, 0.1112, 0.7958, 0.05561, 0.7958, 0.05561, 0.7451, 0.1112, 0.6943, 0.1112, 0.7451, 0.05561, 0.7451, 0.05561, 0.6943, 0.05561, 0.7958, 0.05561, 0.8466, 0.01668, 0.8313, 0.0, 0.7958, 0.05561, 0.7451, 0.05561, 0.7958, 0.0, 0.7958, 5.791e-08, 0.7451, 0.05561, 0.6943, 0.05561, 0.7451, 5.791e-08, 0.7451, 0.01668, 0.7096, 0.6136, 0.6837, 0.5817, 0.7049, 0.5795, 0.6603, 0.6094, 0.648, 0.6136, 0.6837, 0.5795, 0.6603, 0.6136, 0.6837, 0.6129, 0.7192, 0.5817, 0.7049, 0.3448, 0.7667, 0.3237, 0.7348, 0.3681, 0.7326, 0.3094, 0.766, 0.3237, 0.7348, 0.3448, 0.7667, 0.3448, 0.7667, 0.3681, 0.7326, 0.3804, 0.7625, 0.4136, 0.7402, 0.381, 0.6527, 0.4347, 0.6612, 0.4535, 0.7427, 0.4136, 0.7402, 0.4347, 0.6612, 0.4136, 0.7402, 0.3724, 0.7244, 0.381, 0.6527, 0.07494, 0.774, 0.0352, 0.6888, 0.09451, 0.6715, 0.1168, 0.748, 0.07494, 0.774, 0.09451, 0.6715, 0.07494, 0.774, 0.03084, 0.7873, 0.0352, 0.6888, 0.09451, 0.6715, 0.05912, 0.4374, 0.1209, 0.4352, 0.1432, 0.6626, 0.0352, 0.6888, -0.01486, 0.4431, 0.05912, 0.4374, 0.09451, 0.6715, -0.02331, 0.7104, -0.08003, 0.4505, -0.01486, 0.4431, 0.0352, 0.6888, 0.4347, 0.6612, 0.4705, 0.4345, 0.5311, 0.4406, 0.4854, 0.6734, 0.381, 0.6527, 0.4001, 0.4305, 0.4705, 0.4345, 0.4347, 0.6612, 0.3362, 0.6502, 0.3402, 0.4302, 0.4001, 0.4305, 0.381, 0.6527, 0.2851, 0.6604, 0.2742, 0.4312, 0.3402, 0.4302, 0.3362, 0.6502, 0.1432, 0.6626, 0.1209, 0.4352, 0.1884, 0.4337, 0.1971, 0.6661, -0.1206, 0.7725, -0.1637, 0.4614, -0.08003, 0.4505, -0.02331, 0.7104, 0.5595, 0.7093, 0.608, 0.4505, 0.7016, 0.4651, 0.6672, 0.7651, 0.4854, 0.6734, 0.5311, 0.4406, 0.608, 0.4505, 0.5595, 0.7093, 0.5411, 0.6826, 0.5795, 0.6603, 0.5817, 0.7049, 0.551, 0.7093, 0.5411, 0.6826, 0.5817, 0.7049, 0.5411, 0.6826, 0.5505, 0.6558, 0.5795, 0.6603, 0.6911, 0.3041, 0.7283, 0.0208, 0.7657, 0.02428, 0.7284, 0.3078, 0.7284, 0.3078, 0.7657, 0.02428, 0.8021, 0.03218, 0.7649, 0.3152, 0.1866, 0.7006, 0.2015, 0.7264, 0.1668, 0.7463, 0.1668, 0.7223, 0.2153, 0.6943, 0.2361, 0.7064, 0.2015, 0.7264, 0.1866, 0.7006, 0.2015, 0.7264, 0.2163, 0.7521, 0.1876, 0.7584, 0.1668, 0.7463, 0.2361, 0.7064, 0.2361, 0.7304, 0.2163, 0.7521, 0.2015, 0.7264, 0.6542, 0.01082, 0.6169, 0.2941, 0.5793, 0.2931, 0.6169, 0.007127, 0.6169, 0.007127, 0.5793, 0.2931, 0.5411, 0.2937, 0.5792, 0.004324, 0.8389, 0.03867, 0.8286, 0.331, 0.7649, 0.3152, 0.5792, 0.004324, 0.5411, 0.2937, 0.5411, 0.0, 0.8389, 0.03867, 0.7649, 0.3152, 0.8021, 0.03218, 0.5505, 0.6558, 0.5791, 0.6466, 0.5795, 0.6603, 0.5791, 0.6466, 0.6094, 0.648, 0.5795, 0.6603, 0.6129, 0.7192, 0.5814, 0.7192, 0.5817, 0.7049, 0.5814, 0.7192, 0.551, 0.7093, 0.5817, 0.7049, 0.6169, 0.2941, 0.6542, 0.01082, 0.691, 0.0172, 0.6538, 0.3005, 0.6538, 0.3005, 0.691, 0.0172, 0.7283, 0.0208, 0.6911, 0.3041, 0.3459, 0.6943, 0.3681, 0.7326, 0.3237, 0.7348, 0.3727, 0.7037, 0.3681, 0.7326, 0.3459, 0.6943, 0.3459, 0.6943, 0.3237, 0.7348, 0.3193, 0.7042, 0.6127, 0.6091, 0.5772, 0.6082, 0.6127, 0.3379, 0.648, 0.3413, 0.5772, 0.6082, 0.5411, 0.6087, 0.5771, 0.3352, 0.6127, 0.3379, 0.266, 0.6985, 0.2955, 0.6943, 0.3094, 0.7127, 0.2747, 0.7244, 0.2399, 0.713, 0.266, 0.6985, 0.2747, 0.7244, 0.2399, 0.736, 0.2747, 0.7244, 0.3094, 0.7127, 0.3094, 0.7357, 0.2833, 0.7502, 0.2399, 0.736, 0.2747, 0.7244, 0.2833, 0.7502, 0.2538, 0.7544, 0.7181, 0.3507, 0.7529, 0.3568, 0.7177, 0.6248, 0.6828, 0.6185, 0.7529, 0.3568, 0.7874, 0.3641, 0.7523, 0.6317, 0.7177, 0.6248, 0.8222, 0.3701, 0.8125, 0.6466, 0.7523, 0.6317, 0.7874, 0.3641, 0.8222, 0.3701, 0.7523, 0.6317, 0.5411, 0.331, 0.5771, 0.3352, 0.5411, 0.6087, 0.3193, 0.7042, 0.3237, 0.7348, 0.3094, 0.7346, 0.3094, 0.7346, 0.3237, 0.7348, 0.3094, 0.766, 0.3804, 0.7625, 0.3681, 0.7326, 0.3818, 0.7323, 0.3818, 0.7323, 0.3681, 0.7326, 0.3727, 0.7037, 0.648, 0.3413, 0.6828, 0.3473, 0.6476, 0.6152, 0.6127, 0.6091, 0.6828, 0.3473, 0.7181, 0.3507, 0.6828, 0.6185, 0.6476, 0.6152, 0.05912, 0.4374, 0.04345, 0.3371, 0.1121, 0.3365, 0.1209, 0.4352, 0.04345, 0.3371, 0.0356, -0.2435, 0.1128, -0.2496, 0.1121, 0.3365, -0.01486, 0.4431, -0.03204, 0.3388, 0.04345, 0.3371, 0.05912, 0.4374, -0.03204, 0.3388, -0.04218, -0.2383, 0.0356, -0.2435, 0.04345, 0.3371, -0.08003, 0.4505, -0.1002, 0.3406, -0.03204, 0.3388, -0.01486, 0.4431, -0.1002, 0.3406, -0.1202, -0.2371, -0.04218, -0.2383, -0.03204, 0.3388, 0.4705, 0.4345, 0.4869, 0.3366, 0.5519, 0.3403, 0.5311, 0.4406, 0.4869, 0.3366, 0.5028, -0.2392, 0.5813, -0.2376, 0.5519, 0.3403, 0.4001, 0.4305, 0.4138, 0.3346, 0.4869, 0.3366, 0.4705, 0.4345, 0.4138, 0.3346, 0.4246, -0.2441, 0.5028, -0.2392, 0.4869, 0.3366, 0.3402, 0.4302, 0.3471, 0.3343, 0.4138, 0.3346, 0.4001, 0.4305, 0.3471, 0.3343, 0.3471, -0.2499, 0.4246, -0.2441, 0.4138, 0.3346, 0.2742, 0.4312, 0.274, 0.3378, 0.3471, 0.3343, 0.3402, 0.4302, 0.274, 0.3378, 0.2692, -0.253, 0.3471, -0.2499, 0.3471, 0.3343, 0.1884, 0.4337, 0.1862, 0.3388, 0.274, 0.3378, 0.2742, 0.4312, 0.1862, 0.3388, 0.1906, -0.253, 0.2692, -0.253, 0.274, 0.3378, 0.1209, 0.4352, 0.1121, 0.3365, 0.1862, 0.3388, 0.1884, 0.4337, 0.1121, 0.3365, 0.1128, -0.2496, 0.1906, -0.253, 0.1862, 0.3388, -0.1637, 0.4614, -0.1796, 0.3498, -0.1002, 0.3406, -0.08003, 0.4505, -0.1796, 0.3498, -0.1972, -0.2359, -0.1202, -0.2371, -0.1002, 0.3406, 0.608, 0.4505, 0.6244, 0.3519, 0.7134, 0.3633, 0.7016, 0.4651, 0.6244, 0.3519, 0.6591, -0.2356, 0.7383, -0.2324, 0.7134, 0.3633, 0.5311, 0.4406, 0.5519, 0.3403, 0.6244, 0.3519, 0.608, 0.4505, 0.5519, 0.3403, 0.5813, -0.2376, 0.6591, -0.2356, 0.6244, 0.3519, 0.5487, 0.8936, 0.4804, 0.8102, 0.5595, 0.7093, 0.6672, 0.7651, 0.03084, 0.7873, 0.02274, 0.8832, -0.1206, 0.7725, 0.4804, 0.8102, 0.4535, 0.7427, 0.5595, 0.7093, 0.3724, 0.7244, 0.3118, 0.7994, 0.2851, 0.6604, 0.1929, 0.8087, 0.1168, 0.748, 0.1971, 0.6661, 0.07836, 0.7806, 0.113, 0.8715, 0.02274, 0.8832, 0.03084, 0.7873, 0.4696, 0.9473, 0.4058, 0.8404, 0.4804, 0.8102, 0.5487, 0.8936, 0.4058, 0.8404, 0.4118, 0.7464, 0.4535, 0.7427, 0.4804, 0.8102, 0.1168, 0.748, 0.1929, 0.8087, 0.113, 0.8715, 0.07836, 0.7806, 0.6136, 0.6466, 0.6585, 0.6466, 0.6585, 0.6847, 0.6136, 0.6847, 0.3118, 0.7994, 0.3724, 0.7244, 0.4118, 0.7464, 0.4058, 0.8404, 0.2415, 0.6689, 0.1884, 0.4337, 0.2742, 0.4312, 0.2851, 0.6604, 0.2415, 0.6689, 0.2742, 0.4312, 0.2415, 0.6689, 0.1971, 0.6661, 0.1884, 0.4337, 0.2415, 0.6689, 0.3118, 0.7994, 0.1929, 0.8087, 0.1971, 0.6661, 0.2415, 0.6689, 0.1929, 0.8087, 0.2415, 0.6689, 0.2851, 0.6604, 0.3118, 0.7994, 0.1861, 0.8551, 0.1866, 0.8671, 0.1732, 0.8668, 0.173, 0.8552, 0.173, 0.8552, 0.1732, 0.8668, 0.1483, 0.8693, 0.148, 0.8543, 0.3046, 0.8533, 0.304, 0.8706, 0.2773, 0.8672, 0.2772, 0.8555, 0.2772, 0.8555, 0.2773, 0.8672, 0.2639, 0.8678, 0.2639, 0.8557, 0.03677, 0.8563, 0.03728, 0.8684, 0.02344, 0.8685, 0.02305, 0.8557, 0.02305, 0.8557, 0.02344, 0.8685, 0.0, 0.8702, 0.0006324, 0.853, 0.1135, 0.8568, 0.1272, 0.8561, 0.127, 0.8688, 0.1135, 0.869, 0.1272, 0.8561, 0.148, 0.8543, 0.1483, 0.8693, 0.127, 0.8688, 0.2639, 0.8557, 0.2639, 0.8678, 0.2251, 0.8687, 0.2251, 0.8542, 0.2251, 0.8542, 0.2251, 0.8687, 0.1866, 0.8671, 0.1861, 0.8551, 0.1135, 0.8568, 0.1135, 0.869, 0.07535, 0.8696, 0.07519, 0.8557, 0.07519, 0.8557, 0.07535, 0.8696, 0.03728, 0.8684, 0.03677, 0.8563, 0.1135, 0.869, 0.1117, 0.8742, 0.07532, 0.8743, 0.07535, 0.8696, 0.07535, 0.8696, 0.07532, 0.8743, 0.03905, 0.8737, 0.03728, 0.8684, 0.07519, 0.8557, 0.07522, 0.8509, 0.1116, 0.8515, 0.1135, 0.8568, 0.03677, 0.8563, 0.03866, 0.851, 0.07522, 0.8509, 0.07519, 0.8557, 0.2639, 0.8678, 0.2619, 0.873, 0.2251, 0.8734, 0.2251, 0.8687, 0.2251, 0.8687, 0.2251, 0.8734, 0.1885, 0.8724, 0.1866, 0.8671, 0.2251, 0.8542, 0.2251, 0.8494, 0.2618, 0.8504, 0.2639, 0.8557, 0.1861, 0.8551, 0.1882, 0.8499, 0.2251, 0.8494, 0.2251, 0.8542, 0.1135, 0.869, 0.127, 0.8688, 0.1271, 0.8753, 0.1117, 0.8742, 0.127, 0.8688, 0.1483, 0.8693, 0.1485, 0.8754, 0.1271, 0.8753, 0.02344, 0.8685, 0.02364, 0.8751, 0.001234, 0.8769, 0.0, 0.8702, 0.03728, 0.8684, 0.03905, 0.8737, 0.02364, 0.8751, 0.02344, 0.8685, 0.2773, 0.8672, 0.2771, 0.8738, 0.2619, 0.873, 0.2639, 0.8678, 0.304, 0.8706, 0.3025, 0.8769, 0.2771, 0.8738, 0.2773, 0.8672, 0.1732, 0.8668, 0.1733, 0.8733, 0.1485, 0.8754, 0.1483, 0.8693, 0.1866, 0.8671, 0.1885, 0.8724, 0.1733, 0.8733, 0.1732, 0.8668, 0.1272, 0.8561, 0.1135, 0.8568, 0.1116, 0.8515, 0.1268, 0.8497, 0.148, 0.8543, 0.1272, 0.8561, 0.1268, 0.8497, 0.1478, 0.8482, 0.02305, 0.8557, 0.02351, 0.8492, 0.03866, 0.851, 0.03677, 0.8563, 0.0006324, 0.853, 0.002091, 0.8466, 0.02351, 0.8492, 0.02305, 0.8557, 0.2772, 0.8555, 0.277, 0.8489, 0.3033, 0.8467, 0.3046, 0.8533, 0.2639, 0.8557, 0.2618, 0.8504, 0.277, 0.8489, 0.2772, 0.8555, 0.173, 0.8552, 0.173, 0.8487, 0.1882, 0.8499, 0.1861, 0.8551, 0.148, 0.8543, 0.1478, 0.8482, 0.173, 0.8487, 0.173, 0.8552, 0.09882, 0.8772, 0.09882, 0.8901, 0.06324, 0.8901, 0.06324, 0.8772, 0.1344, 0.8772, 0.1344, 0.8901, 0.09882, 0.8901, 0.09882, 0.8772, 0.235, 0.8772, 0.235, 0.8902, 0.1997, 0.8902, 0.1997, 0.8772, 0.2702, 0.8772, 0.2702, 0.8902, 0.235, 0.8902, 0.235, 0.8772, 0.1476, 0.8772, 0.1653, 0.8772, 0.1653, 0.8901, 0.1476, 0.8901, 0.1344, 0.8772, 0.1476, 0.8772, 0.1476, 0.8901, 0.1344, 0.8901, 0.05005, 0.8772, 0.05005, 0.8901, 0.03232, 0.8901, 0.03232, 0.8772, 0.06324, 0.8772, 0.06324, 0.8901, 0.05005, 0.8901, 0.05005, 0.8772, 0.2834, 0.8769, 0.2834, 0.8905, 0.2702, 0.8902, 0.2702, 0.8772, 0.3046, 0.8772, 0.3046, 0.8902, 0.2834, 0.8905, 0.2834, 0.8769, 0.1866, 0.8769, 0.1866, 0.8905, 0.1653, 0.8901, 0.1653, 0.8772, 0.1997, 0.8772, 0.1997, 0.8902, 0.1866, 0.8905, 0.1866, 0.8769, 0.965, 0.4883, 0.9751, 0.5156, 0.9716, 0.5172, 0.9615, 0.4897, 0.9623, 0.6604, 0.9481, 0.6866, 0.9448, 0.6845, 0.9591, 0.6583, 0.8639, 0.7223, 0.8454, 0.7161, 0.8461, 0.7138, 0.8637, 0.7197, 0.8454, 0.7161, 0.8319, 0.7044, 0.8334, 0.7027, 0.8461, 0.7138, 0.8319, 0.7044, 0.8242, 0.6898, 0.8261, 0.689, 0.8334, 0.7027, 0.8242, 0.6898, 0.8222, 0.6744, 0.8242, 0.6744, 0.8261, 0.689, 0.8585, 0.331, 0.8833, 0.333, 0.8822, 0.3361, 0.8588, 0.3342, 0.8833, 0.333, 0.9069, 0.3433, 0.9046, 0.3459, 0.8822, 0.3361, 0.9813, 0.5353, 0.9915, 0.5622, 0.9879, 0.5631, 0.9779, 0.5368, 0.9915, 0.5622, 0.9915, 0.5896, 0.9879, 0.5893, 0.9879, 0.5631, 0.9915, 0.5896, 0.9866, 0.6167, 0.9832, 0.6151, 0.9879, 0.5893, 0.9866, 0.6167, 0.9718, 0.6417, 0.9686, 0.6397, 0.9832, 0.6151, 0.9751, 0.5156, 0.9813, 0.5353, 0.9779, 0.5368, 0.9716, 0.5172, 0.9718, 0.6417, 0.9623, 0.6604, 0.9591, 0.6583, 0.9686, 0.6397, 0.2625, 0.9968, 0.2446, 0.925, 0.4545, 0.8881, 0.4665, 0.9256, 0.2446, 0.925, 0.2374, 0.8507, 0.4506, 0.8501, 0.4545, 0.8881, 0.2374, 0.8507, 0.2442, 0.7764, 0.4544, 0.812, 0.4506, 0.8501, 0.2442, 0.7764, 0.2616, 0.7044, 0.4663, 0.7744, 0.4544, 0.812, 0.6409, 0.7432, 0.6425, 0.6862, 0.686, 0.7796, 0.6757, 0.8009, 0.686, 0.7796, 0.6979, 0.8494, 0.6762, 0.8982, 0.6979, 0.8494, 0.6867, 0.9193, 0.6867, 0.9193, 0.6441, 1.014, 0.6419, 0.9564, 0.582, 0.7077, 0.5423, 0.7314, 0.5173, 0.7017, 0.5587, 0.6679, 0.5963, 0.7452, 0.5618, 0.758, 0.5423, 0.7314, 0.582, 0.7077, 0.5983, 0.7724, 0.5684, 0.7802, 0.5618, 0.758, 0.5963, 0.7452, 0.5951, 0.7894, 0.572, 0.7938, 0.5684, 0.7802, 0.5983, 0.7724, 0.6222, 0.7947, 0.5951, 0.7894, 0.5983, 0.7724, 0.6379, 0.7758, 0.6379, 0.7758, 0.5983, 0.7724, 0.5963, 0.7452, 0.6409, 0.7432, 0.6409, 0.7432, 0.5963, 0.7452, 0.582, 0.7077, 0.6425, 0.6862, 0.6425, 0.6862, 0.582, 0.7077, 0.5587, 0.6679, 0.6099, 0.6318, 0.6757, 0.8009, 0.6379, 0.7758, 0.6409, 0.7432, 0.686, 0.7796, 0.6486, 0.8151, 0.6222, 0.7947, 0.6379, 0.7758, 0.6757, 0.8009, 0.662, 0.8496, 0.6486, 0.8151, 0.6757, 0.8009, 0.6979, 0.8494, 0.6488, 0.8841, 0.662, 0.8496, 0.6979, 0.8494, 0.6762, 0.8982, 0.6226, 0.9048, 0.6488, 0.8841, 0.6762, 0.8982, 0.6385, 0.9237, 0.6385, 0.9237, 0.6762, 0.8982, 0.6867, 0.9193, 0.6419, 0.9564, 0.5969, 0.9547, 0.6419, 0.9564, 0.6441, 1.014, 0.5826, 0.9927, 0.5987, 0.9273, 0.6385, 0.9237, 0.6419, 0.9564, 0.5969, 0.9547, 0.5954, 0.9103, 0.6226, 0.9048, 0.6385, 0.9237, 0.5987, 0.9273, 0.5722, 0.906, 0.5954, 0.9103, 0.5987, 0.9273, 0.5687, 0.9196, 0.5687, 0.9196, 0.5987, 0.9273, 0.5969, 0.9547, 0.5621, 0.942, 0.5621, 0.942, 0.5969, 0.9547, 0.5826, 0.9927, 0.5425, 0.9688, 0.5365, 0.923, 0.5621, 0.942, 0.5425, 0.9688, 0.5141, 0.9415, 0.5476, 0.9062, 0.5687, 0.9196, 0.5621, 0.942, 0.5365, 0.923, 0.5544, 0.8958, 0.5722, 0.906, 0.5687, 0.9196, 0.5476, 0.9062, 0.542, 0.8821, 0.5544, 0.8958, 0.5476, 0.9062, 0.5331, 0.8891, 0.5331, 0.8891, 0.5476, 0.9062, 0.5365, 0.923, 0.5189, 0.9004, 0.5189, 0.9004, 0.5365, 0.923, 0.5141, 0.9415, 0.4949, 0.9121, 0.4838, 0.8813, 0.4949, 0.9121, 0.4665, 0.9256, 0.4545, 0.8881, 0.5085, 0.8757, 0.5189, 0.9004, 0.4949, 0.9121, 0.4838, 0.8813, 0.5247, 0.87, 0.5331, 0.8891, 0.5189, 0.9004, 0.5085, 0.8757, 0.5348, 0.8665, 0.542, 0.8821, 0.5331, 0.8891, 0.5247, 0.87, 0.5327, 0.8499, 0.5348, 0.8665, 0.5247, 0.87, 0.5219, 0.85, 0.5219, 0.85, 0.5247, 0.87, 0.5085, 0.8757, 0.5048, 0.85, 0.5048, 0.85, 0.5085, 0.8757, 0.4838, 0.8813, 0.4805, 0.85, 0.4805, 0.85, 0.4838, 0.8813, 0.4545, 0.8881, 0.4506, 0.8501, 0.4837, 0.8187, 0.4805, 0.85, 0.4506, 0.8501, 0.4544, 0.812, 0.5084, 0.8242, 0.5048, 0.85, 0.4805, 0.85, 0.4837, 0.8187, 0.5246, 0.8299, 0.5219, 0.85, 0.5048, 0.85, 0.5084, 0.8242, 0.5347, 0.8334, 0.5327, 0.8499, 0.5219, 0.85, 0.5246, 0.8299, 0.5419, 0.8177, 0.5347, 0.8334, 0.5246, 0.8299, 0.533, 0.8108, 0.533, 0.8108, 0.5246, 0.8299, 0.5084, 0.8242, 0.5188, 0.7995, 0.5188, 0.7995, 0.5084, 0.8242, 0.4837, 0.8187, 0.4947, 0.7879, 0.4947, 0.7879, 0.4837, 0.8187, 0.4544, 0.812, 0.4663, 0.7744, 0.5139, 0.7585, 0.4947, 0.7879, 0.4663, 0.7744, 0.4868, 0.7374, 0.5363, 0.777, 0.5188, 0.7995, 0.4947, 0.7879, 0.5139, 0.7585, 0.5474, 0.7937, 0.533, 0.8108, 0.5188, 0.7995, 0.5363, 0.777, 0.5542, 0.804, 0.5419, 0.8177, 0.533, 0.8108, 0.5474, 0.7937, 0.572, 0.7938, 0.5542, 0.804, 0.5474, 0.7937, 0.5684, 0.7802, 0.5684, 0.7802, 0.5474, 0.7937, 0.5363, 0.777, 0.5618, 0.758, 0.5618, 0.758, 0.5363, 0.777, 0.5139, 0.7585, 0.5423, 0.7314, 0.5423, 0.7314, 0.5139, 0.7585, 0.4868, 0.7374, 0.5173, 0.7017, 0.572, 0.7938, 0.5951, 0.7894, 0.5828, 0.8498, 0.5951, 0.7894, 0.6222, 0.7947, 0.5828, 0.8498, 0.6222, 0.7947, 0.6486, 0.8151, 0.5828, 0.8498, 0.6486, 0.8151, 0.662, 0.8496, 0.5828, 0.8498, 0.662, 0.8496, 0.6488, 0.8841, 0.5828, 0.8498, 0.6488, 0.8841, 0.6226, 0.9048, 0.5828, 0.8498, 0.6226, 0.9048, 0.5954, 0.9103, 0.5828, 0.8498, 0.5954, 0.9103, 0.5722, 0.906, 0.5828, 0.8498, 0.5722, 0.906, 0.5544, 0.8958, 0.5828, 0.8498, 0.5544, 0.8958, 0.542, 0.8821, 0.5828, 0.8498, 0.542, 0.8821, 0.5348, 0.8665, 0.5828, 0.8498, 0.5348, 0.8665, 0.5327, 0.8499, 0.5828, 0.8498, 0.5327, 0.8499, 0.5347, 0.8334, 0.5828, 0.8498, 0.5347, 0.8334, 0.5419, 0.8177, 0.5828, 0.8498, 0.5419, 0.8177, 0.5542, 0.804, 0.5828, 0.8498, 0.5542, 0.804, 0.572, 0.7938, 0.5828, 0.8498, 0.9069, 0.3433, 0.9279, 0.3613, 0.9245, 0.3629, 0.9046, 0.3459, 0.9279, 0.3613, 0.9444, 0.385, 0.941, 0.3866, 0.9245, 0.3629, 0.2616, 0.7044, 0.2881, 0.6359, 0.4868, 0.7374, 0.4663, 0.7744, 0.4868, 0.7374, 0.2881, 0.6359, 0.3254, 0.5673, 0.5173, 0.7017, 0.5173, 0.7017, 0.3254, 0.5673, 0.3574, 0.5279, 0.5587, 0.6679, 0.4072, 0.4595, 0.6099, 0.6318, 0.5587, 0.6679, 0.3574, 0.5279, 0.4072, 0.4595, 0.3574, 0.5279, 0.2842, 0.4509, 0.3311, 0.3959, 0.941, 0.3866, 0.9444, 0.385, 0.9406, 0.4094, 0.9371, 0.411, 0.3574, 0.5279, 0.3254, 0.5673, 0.2251, 0.5002, 0.2842, 0.4509, 0.3255, 1.13, 0.3547, 1.167, 0.281, 1.243, 0.2251, 1.196, 0.8639, 0.7223, 0.8637, 0.7197, 0.8803, 0.7103, 0.8808, 0.7128, 0.3547, 1.167, 0.4016, 1.233, 0.3249, 1.296, 0.281, 1.243, 0.9448, 0.6845, 0.9481, 0.6866, 0.9257, 0.7057, 0.9225, 0.7035, 0.965, 0.4883, 0.9615, 0.4897, 0.9455, 0.4656, 0.9489, 0.4641, 0.6959, 0.4795, 0.663, 0.4934, 0.6256, 0.4291, 0.6698, 0.3992, 0.6631, 1.153, 0.696, 1.167, 0.6698, 1.247, 0.6256, 1.218, 0.9406, 0.4094, 0.9488, 0.437, 0.9453, 0.4385, 0.9371, 0.411, 0.9488, 0.437, 0.9489, 0.4641, 0.9455, 0.4656, 0.9453, 0.4385, 0.9016, 0.7127, 0.8808, 0.7128, 0.8803, 0.7103, 0.8997, 0.7102, 0.9257, 0.7057, 0.9016, 0.7127, 0.8997, 0.7102, 0.9225, 0.7035, 0.6631, 1.153, 0.6256, 1.218, 0.5805, 1.196, 0.6631, 1.153, 0.5805, 1.196, 0.6085, 1.133, 0.663, 0.4934, 0.5805, 0.4505, 0.6256, 0.4291, 0.6084, 0.5133, 0.5805, 0.4505, 0.663, 0.4934, 0.6112, 1.07, 0.4016, 1.233, 0.3547, 1.167, 0.5619, 1.035, 0.3547, 1.167, 0.3255, 1.13, 0.5185, 0.9993, 0.5619, 1.035, 0.3255, 1.13, 0.2899, 1.065, 0.4867, 0.9622, 0.5185, 0.9993, 0.2899, 1.065, 0.2625, 0.9968, 0.4665, 0.9256, 0.4867, 0.9622, 0.6112, 1.07, 0.5619, 1.035, 0.5826, 0.9927, 0.6441, 1.014, 0.5826, 0.9927, 0.5619, 1.035, 0.5185, 0.9993, 0.5425, 0.9688, 0.5425, 0.9688, 0.5185, 0.9993, 0.4867, 0.9622, 0.5141, 0.9415, 0.5141, 0.9415, 0.4867, 0.9622, 0.4665, 0.9256, 0.4949, 0.9121])
me_sphere.materials.append(mat_material_001)
me_sphere.use_remesh_preserve_volume = False
me_sphere.use_remesh_preserve_attributes = False
me_sphere.use_mirror_vertex_groups = False
me_sphere.update()

# ---- objects
ob_lamp_002 = bpy.data.objects.new('Lamp.002', light_lamp_001)
ob_lamp_001 = bpy.data.objects.new('Lamp.001', light_lamp)
ob_sphere = bpy.data.objects.new('Sphere', me_sphere)
ob_lamp = bpy.data.objects.new('Lamp', light_spot)
ob_camera = bpy.data.objects.new('Camera', cam_camera)

# ---- transforms, parenting, visibility, modifiers, constraints
ob_lamp_002.location = (3.24, 4.444, 6.301)
ob_lamp_002.lock_rotations_4d = False
ob_lamp_002.empty_display_type = 'ARROWS'
ob_lamp_002.color = (0.0, 0.0, 0.0, 1.0)
ob_lamp_002.lineart.crease_threshold = 0.0
ob_lamp_001.location = (3.24, -3.556, 2.301)
ob_lamp_001.lock_rotations_4d = False
ob_lamp_001.empty_display_type = 'ARROWS'
ob_lamp_001.color = (0.0, 0.0, 0.0, 1.0)
ob_lamp_001.lineart.crease_threshold = 0.0
ob_sphere.location = (0.00185, -3.373e-07, 4.415)
ob_sphere.scale = (0.504, 0.504, 0.504)
ob_sphere.lock_rotations_4d = False
ob_sphere.empty_display_type = 'ARROWS'
ob_sphere.color = (0.0, 0.0, 0.0, 1.0)
ob_sphere.lineart.crease_threshold = 0.0
ob_lamp.location = (-3.986, -5.025, 7.904)
ob_lamp.rotation_euler = (0.6503, 0.05522, 1.866)
ob_lamp.lock_rotations_4d = False
ob_lamp.empty_display_type = 'ARROWS'
ob_lamp.color = (0.0, 0.0, 0.0, 0.0)
ob_lamp.lineart.crease_threshold = 0.0
ob_camera.location = (0.08113, -6.508, 5.344)
ob_camera.rotation_euler = (1.109, 0.01082, 0.02953)
ob_camera.lock_rotations_4d = False
ob_camera.empty_display_type = 'ARROWS'
ob_camera.color = (0.0, 0.0, 0.0, 0.0)
ob_camera.display_type = 'WIRE'
ob_camera.lineart.crease_threshold = 0.0

# ---- collection membership
col_collection_1.objects.link(ob_lamp_002)
col_collection_1.objects.link(ob_lamp_001)
col_collection_1.objects.link(ob_sphere)
col_collection_1.objects.link(ob_lamp)
col_collection_1.objects.link(ob_camera)

# ---- scene / render settings (as saved in the file)
scene.camera = ob_camera
scene.frame_start = 1; scene.frame_end = 250; scene.frame_set(1)
scene.render.engine = 'BLENDER_EEVEE_NEXT'
scene.render.image_settings.compression = 90
scene.render.resolution_x = 300
scene.render.resolution_y = 300
scene.render.pixel_aspect_x = 100.0
scene.render.pixel_aspect_y = 100.0
scene.render.fps = 25
scene.render.dither_intensity = 0.0
scene.render.use_compositing = False
scene.render.use_sequencer = False
scene.render.bake_margin = 2
scene.render.bake_bias = 0.0
scene.render.use_stamp_time = False
scene.render.use_stamp_date = False
scene.render.use_stamp_frame = False
scene.render.use_stamp_camera = False
scene.render.use_stamp_scene = False
scene.render.use_stamp_filename = False
scene.render.use_stamp_render_time = False
scene.render.stamp_font_size = 0
scene.cycles.use_denoising = False
scene.cycles.samples = 10
scene.cycles.sampling_pattern = 'TABULATED_SOBOL'
scene.cycles.light_sampling_threshold = 0.0
scene.cycles.use_adaptive_sampling = False
scene.cycles.use_light_tree = False
scene.cycles.blur_glossy = 0.0
scene.cycles.volume_bounces = 1
scene.cycles.pixel_filter_type = 'GAUSSIAN'
scene.cycles.sample_clamp_indirect = 0.0
scene.view_settings.view_transform = 'Raw'
bpy.context.view_layer.update()
